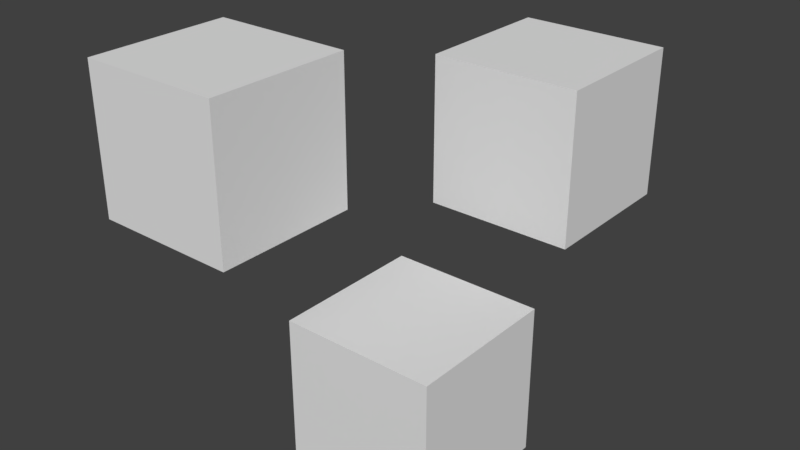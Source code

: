 # Source: multiple_meshes.blend  (saved by Blender 2.82.7; exported with 4.5.12 LTS)
import bpy
from mathutils import Matrix  # noqa: F401  (used for matrix-valued properties, if any)

bpy.ops.wm.read_factory_settings(use_empty=True)
scene = bpy.context.scene
scene.name = 'Scene'

# ---- collections
col_collection_1 = bpy.data.collections.new('Collection 1'); scene.collection.children.link(col_collection_1)

# ---- world
world_world = bpy.data.worlds.new('World'); scene.world = world_world
world_world.color = (0.05088, 0.05088, 0.05088)
world_world.use_sun_shadow = False
world_world.sun_shadow_jitter_overblur = 0.0
world_world.cycles.sampling_method = 'MANUAL'

# ---- meshes
me_mesh3 = bpy.data.meshes.new('Mesh3')
me_mesh3.from_pydata([(-1.0, -1.0, -1.0), (-1.0, -1.0, 1.0), (-1.0, 1.0, -1.0), (-1.0, 1.0, 1.0), (1.0, -1.0, -1.0), (1.0, -1.0, 1.0), (1.0, 1.0, -1.0), (1.0, 1.0, 1.0)], [], [(0, 1, 3, 2), (2, 3, 7, 6), (6, 7, 5, 4), (4, 5, 1, 0), (2, 6, 4, 0), (7, 3, 1, 5)])
me_mesh3.use_remesh_preserve_volume = False
me_mesh3.use_remesh_preserve_attributes = False
me_mesh3.use_mirror_vertex_groups = False
me_mesh3.update()
me_second_mesh = bpy.data.meshes.new('Second Mesh')
me_second_mesh.from_pydata([(-1.0, -1.0, -1.0), (-1.0, -1.0, 1.0), (-1.0, 1.0, -1.0), (-1.0, 1.0, 1.0), (1.0, -1.0, -1.0), (1.0, -1.0, 1.0), (1.0, 1.0, -1.0), (1.0, 1.0, 1.0)], [], [(0, 1, 3, 2), (2, 3, 7, 6), (6, 7, 5, 4), (4, 5, 1, 0), (2, 6, 4, 0), (7, 3, 1, 5)])
me_second_mesh.use_remesh_preserve_volume = False
me_second_mesh.use_remesh_preserve_attributes = False
me_second_mesh.use_mirror_vertex_groups = False
me_second_mesh.update()
me_a_mesh = bpy.data.meshes.new('A Mesh')
me_a_mesh.from_pydata([(-1.0, -1.0, -1.0), (-1.0, -1.0, 1.0), (-1.0, 1.0, -1.0), (-1.0, 1.0, 1.0), (1.0, -1.0, -1.0), (1.0, -1.0, 1.0), (1.0, 1.0, -1.0), (1.0, 1.0, 1.0)], [], [(0, 1, 3, 2), (2, 3, 7, 6), (6, 7, 5, 4), (4, 5, 1, 0), (2, 6, 4, 0), (7, 3, 1, 5)])
me_a_mesh.use_remesh_preserve_volume = False
me_a_mesh.use_remesh_preserve_attributes = False
me_a_mesh.use_mirror_vertex_groups = False
me_a_mesh.update()

# ---- objects
ob_mesh3 = bpy.data.objects.new('Mesh3', me_mesh3)
ob_second_mesh = bpy.data.objects.new('Second_Mesh', me_second_mesh)
ob_a_mesh = bpy.data.objects.new('A-Mesh', me_a_mesh)

# ---- transforms, parenting, visibility, modifiers, constraints
ob_mesh3.location = (-0.1688, -1.378, -0.8077)
ob_mesh3.scale = (1.037, 1.037, 1.037)
ob_mesh3.lineart.crease_threshold = 0.0
ob_second_mesh.location = (-0.2751, 1.486, 1.711)
ob_second_mesh.scale = (1.037, 1.037, 1.037)
ob_second_mesh.lineart.crease_threshold = 0.0
ob_a_mesh.location = (-2.249, -2.31, 2.257)
ob_a_mesh.lineart.crease_threshold = 0.0

# ---- collection membership
col_collection_1.objects.link(ob_mesh3)
col_collection_1.objects.link(ob_second_mesh)
col_collection_1.objects.link(ob_a_mesh)

# ---- scene / render settings (as saved in the file)
scene.frame_start = 1; scene.frame_end = 250; scene.frame_set(1)
scene.render.engine = 'BLENDER_EEVEE_NEXT'
scene.render.resolution_percentage = 50
scene.render.dither_intensity = 0.0
scene.cycles.use_denoising = False
scene.cycles.samples = 128
scene.cycles.sampling_pattern = 'TABULATED_SOBOL'
scene.cycles.use_adaptive_sampling = False
scene.cycles.use_light_tree = False
scene.cycles.blur_glossy = 0.0
scene.cycles.sample_clamp_indirect = 0.0
scene.view_settings.view_transform = 'Standard'
bpy.context.view_layer.update()

# ---- added for rendering (the .blend has no active camera and no usable light): camera, sun
cam_auto = bpy.data.cameras.new('AutoCamera')
cam_auto.lens = 50.0
cam_auto.sensor_width = 36.0
cam_auto.clip_end = 1000.0
ob_auto_camera = bpy.data.objects.new('AutoCamera', cam_auto)
scene.collection.objects.link(ob_auto_camera)
ob_auto_camera.location = (6.9284, -10.1357, 7.20086)
ob_auto_camera.rotation_euler = (1.09748, -7.21219e-08, 0.694738)
scene.camera = ob_auto_camera
light_auto_sun = bpy.data.lights.new('AutoSun', 'SUN')
light_auto_sun.energy = 3.0
light_auto_sun.angle = 0.0523599
ob_auto_sun = bpy.data.objects.new('AutoSun', light_auto_sun)
scene.collection.objects.link(ob_auto_sun)
ob_auto_sun.rotation_euler = (0.872665, 0.174533, 0.523599)
bpy.context.view_layer.update()
